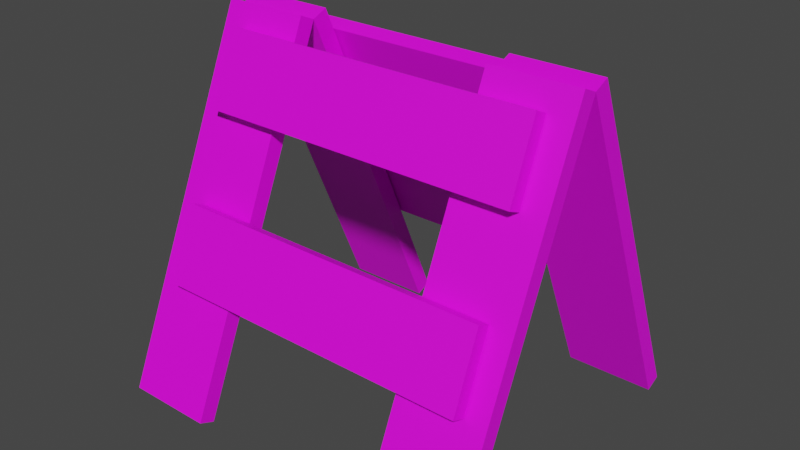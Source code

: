 # Source: Barrier.blend  (saved by Blender 3.6.11; exported with 4.5.12 LTS)
import bpy
from mathutils import Matrix  # noqa: F401  (used for matrix-valued properties, if any)

bpy.ops.wm.read_factory_settings(use_empty=True)
scene = bpy.context.scene
scene.name = 'Scene'

# ---- collections
col_collection = bpy.data.collections.new('Collection'); scene.collection.children.link(col_collection)

# ---- images (referenced by path relative to the original .blend; pixels are not part of the script)
import os
ASSET_DIR = os.environ.get("B2B_ASSET_DIR", "")  # directory of the original .blend (textures are referenced by path, not embedded)
HERE = os.path.dirname(os.path.abspath(__file__))  # packed textures are extracted next to this script under _unpacked/

def load_image(name, relpath, width, height, colorspace="sRGB"):
    """Load a texture the original file referenced (path relative to the .blend, or extracted next to this script)."""
    p = next((c for c in (os.path.join(HERE, relpath), os.path.join(ASSET_DIR, relpath)) if relpath and os.path.exists(c)), "")
    if p:
        img = bpy.data.images.load(p, check_existing=True)
        img.name = name
    else:  # same state as the original file: an image datablock whose file is absent (Cycles renders it pink)
        img = bpy.data.images.new(name, width, height)
        img.source = "FILE"
        img.filepath = "//" + (relpath or name)
    img.colorspace_settings.name = colorspace
    return img
img_lowpoly_tex_png = load_image('Lowpoly_tex.png', '_Textures/Lowpoly_tex.png', 1024, 1024, 'sRGB')

# ---- materials (node trees are filled in below, after node groups)
mat_m_barrier = bpy.data.materials.new('M_Barrier')
mat_m_barrier.alpha_threshold = 0.0
mat_m_barrier.use_transparent_shadow = False
mat_m_barrier.roughness = 0.5
mat_m_barrier.line_color = (0.0, 0.0, 0.0, 1.0)

# ---- material node trees
mat_m_barrier.use_nodes = True; mat_m_barrier.node_tree.nodes.clear()
_N = mat_m_barrier.node_tree.nodes; _L = mat_m_barrier.node_tree.links
n0 = _N.new('ShaderNodeOutputMaterial'); n0.name = 'Material Output'; n0.location = (300, 300)
n1 = _N.new('ShaderNodeBsdfPrincipled'); n1.name = 'Principled BSDF'; n1.location = (10, 300)
n1.distribution = 'GGX'
n1.subsurface_method = 'RANDOM_WALK_SKIN'
n1.inputs[3].default_value = 1.45
n1.inputs[27].default_value = (0.0, 0.0, 0.0, 1.0)
n1.inputs[28].default_value = 1.0
n2 = _N.new('ShaderNodeTexImage'); n2.name = 'Image Texture'; n2.location = (-457, 150)
n2.image = img_lowpoly_tex_png
_L.new(n1.outputs[0], n0.inputs[0])
_L.new(n2.outputs[0], n1.inputs[0])
n0.is_active_output = True

# ---- world
world_world = bpy.data.worlds.new('World'); scene.world = world_world
world_world.use_nodes = True; world_world.node_tree.nodes.clear()
_N = world_world.node_tree.nodes; _L = world_world.node_tree.links
n0 = _N.new('ShaderNodeOutputWorld'); n0.name = 'World Output'; n0.location = (300, 300)
n1 = _N.new('ShaderNodeBackground'); n1.name = 'Background'; n1.location = (10, 300)
n1.inputs[0].default_value = (0.05088, 0.05088, 0.05088, 1.0)
_L.new(n1.outputs[0], n0.inputs[0])
n0.is_active_output = True
world_world.color = (0.05088, 0.05088, 0.05088)
world_world.use_sun_shadow = False
world_world.sun_shadow_jitter_overblur = 0.0

# ---- meshes
me_barrier = bpy.data.meshes.new('Barrier')
me_barrier.from_pydata([(-0.8734, -0.7818, 0.01259), (-0.8734, -0.07272, 1.642), (-0.8734, -0.7091, -0.01906), (-0.8734, 9.636e-08, 1.61), (-0.4612, -0.7818, 0.01259), (-0.4612, -0.07272, 1.642), (-0.4612, -0.7091, -0.01906), (-0.4612, 9.636e-08, 1.61), (0.4612, -0.7818, 0.01259), (0.4612, -0.07272, 1.642), (0.4612, -0.7091, -0.01906), (0.4612, 9.636e-08, 1.61), (0.8734, -0.7818, 0.01259), (0.8734, -0.07272, 1.642), (0.8734, -0.7091, -0.01906), (0.8734, 9.636e-08, 1.61), (-0.7535, -0.1862, 1.568), (0.757, -0.1862, 1.568), (-0.7535, -0.1234, 1.541), (0.757, -0.1234, 1.541), (-0.748, -0.3294, 1.242), (0.7626, -0.3294, 1.242), (-0.748, -0.2666, 1.215), (0.7626, -0.2666, 1.215), (-0.7416, -0.4945, 0.866), (0.7689, -0.4945, 0.866), (-0.7416, -0.4317, 0.8385), (0.7689, -0.4317, 0.8385), (-0.7361, -0.6378, 0.5397), (0.7744, -0.6378, 0.5397), (-0.7361, -0.575, 0.5121), (0.7744, -0.575, 0.5121), (0.8734, 0.7818, 0.01259), (0.8734, 0.07272, 1.642), (0.8734, 0.7091, -0.01906), (0.8734, 7.227e-08, 1.61), (0.4612, 0.7818, 0.01259), (0.4612, 0.07272, 1.642), (0.4612, 0.7091, -0.01906), (0.4612, -2.409e-08, 1.61), (-0.4612, 0.7818, 0.01259), (-0.4612, 0.07272, 1.642), (-0.4612, 0.7091, -0.01906), (-0.4612, 7.227e-08, 1.61), (-0.8734, 0.7818, 0.01259), (-0.8734, 0.07272, 1.642), (-0.8734, 0.7091, -0.01906), (-0.8734, -2.409e-08, 1.61), (0.7535, 0.1862, 1.568), (-0.757, 0.1862, 1.568), (0.7535, 0.1234, 1.541), (-0.757, 0.1234, 1.541), (0.748, 0.3294, 1.242), (-0.7626, 0.3294, 1.242), (0.748, 0.2666, 1.215), (-0.7626, 0.2666, 1.215), (0.7416, 0.4945, 0.866), (-0.7689, 0.4945, 0.866), (0.7416, 0.4318, 0.8385), (-0.7689, 0.4317, 0.8385), (0.7361, 0.6378, 0.5397), (-0.7744, 0.6378, 0.5397), (0.7361, 0.575, 0.5121), (-0.7744, 0.575, 0.5121)], [], [(0, 1, 3, 2), (2, 3, 7, 6), (6, 7, 5, 4), (4, 5, 1, 0), (2, 6, 4, 0), (7, 3, 1, 5), (8, 9, 11, 10), (10, 11, 15, 14), (14, 15, 13, 12), (12, 13, 9, 8), (10, 14, 12, 8), (15, 11, 9, 13), (16, 17, 19, 18), (18, 19, 23, 22), (22, 23, 21, 20), (20, 21, 17, 16), (18, 22, 20, 16), (23, 19, 17, 21), (24, 25, 27, 26), (26, 27, 31, 30), (30, 31, 29, 28), (28, 29, 25, 24), (26, 30, 28, 24), (31, 27, 25, 29), (32, 33, 35, 34), (34, 35, 39, 38), (38, 39, 37, 36), (36, 37, 33, 32), (34, 38, 36, 32), (39, 35, 33, 37), (40, 41, 43, 42), (42, 43, 47, 46), (46, 47, 45, 44), (44, 45, 41, 40), (42, 46, 44, 40), (47, 43, 41, 45), (48, 49, 51, 50), (50, 51, 55, 54), (54, 55, 53, 52), (52, 53, 49, 48), (50, 54, 52, 48), (55, 51, 49, 53), (56, 57, 59, 58), (58, 59, 63, 62), (62, 63, 61, 60), (60, 61, 57, 56), (58, 62, 60, 56), (63, 59, 57, 61)])
_uv = me_barrier.uv_layers.new(name='UVMap')
_uv.uv.foreach_set('vector', [0.9775, 0.9683, 0.9783, 0.9683, 0.9783, 0.9695, 0.9775, 0.9695, 0.977, 0.9721, 0.9761, 0.9721, 0.9761, 0.9708, 0.977, 0.9708, 0.9783, 0.9695, 0.9792, 0.9695, 0.9792, 0.9708, 0.9783, 0.9708, 0.9744, 0.9708, 0.9753, 0.9708, 0.9753, 0.9721, 0.9744, 0.9721, 0.9775, 0.9695, 0.9775, 0.9708, 0.976, 0.9708, 0.976, 0.9695, 0.976, 0.9695, 0.976, 0.9683, 0.9775, 0.9683, 0.9775, 0.9695, 0.9783, 0.9683, 0.9792, 0.9683, 0.9792, 0.9695, 0.9783, 0.9695, 0.9761, 0.9721, 0.9753, 0.9721, 0.9753, 0.9708, 0.9761, 0.9708, 0.9775, 0.9695, 0.9783, 0.9695, 0.9783, 0.9708, 0.9775, 0.9708, 0.9775, 0.9708, 0.9783, 0.9708, 0.9783, 0.9721, 0.9775, 0.9721, 0.9744, 0.9708, 0.9744, 0.9695, 0.976, 0.9695, 0.976, 0.9708, 0.9744, 0.9695, 0.9744, 0.9683, 0.976, 0.9683, 0.976, 0.9695, 0.4245, 0.693, 0.4245, 0.6876, 0.426, 0.6876, 0.426, 0.693, 0.4321, 0.6876, 0.4321, 0.693, 0.432, 0.693, 0.432, 0.6876, 0.423, 0.6876, 0.423, 0.693, 0.4215, 0.693, 0.4215, 0.6876, 0.4316, 0.693, 0.4316, 0.6876, 0.4318, 0.6876, 0.4318, 0.693, 0.4294, 0.6918, 0.4292, 0.6918, 0.4292, 0.6905, 0.4294, 0.6906, 0.4289, 0.6906, 0.429, 0.6905, 0.429, 0.6918, 0.4289, 0.6918, 0.42, 0.693, 0.42, 0.6876, 0.4215, 0.6876, 0.4215, 0.693, 0.432, 0.6876, 0.432, 0.693, 0.4318, 0.693, 0.4318, 0.6876, 0.4245, 0.6876, 0.4245, 0.693, 0.423, 0.693, 0.423, 0.6876, 0.4314, 0.693, 0.4314, 0.6876, 0.4316, 0.6876, 0.4316, 0.693, 0.4292, 0.6918, 0.429, 0.6918, 0.429, 0.6905, 0.4292, 0.6906, 0.4304, 0.6906, 0.4306, 0.6905, 0.4306, 0.6918, 0.4304, 0.6918, 0.9804, 0.9632, 0.9804, 0.9844, 0.9804, 0.9852, 0.9804, 0.9641, 0.9677, 0.9591, 0.9677, 0.9802, 0.9661, 0.9802, 0.9661, 0.9591, 0.9805, 0.9844, 0.9805, 0.9632, 0.9806, 0.9641, 0.9806, 0.9852, 0.9631, 0.9802, 0.9631, 0.9591, 0.9646, 0.9591, 0.9646, 0.9802, 0.9677, 0.9591, 0.9661, 0.9591, 0.9661, 0.9582, 0.9677, 0.9582, 0.9631, 0.9582, 0.9646, 0.9582, 0.9646, 0.9591, 0.9631, 0.9591, 0.9805, 0.9632, 0.9805, 0.9844, 0.9804, 0.9852, 0.9804, 0.9641, 0.9661, 0.9591, 0.9661, 0.9802, 0.9646, 0.9802, 0.9646, 0.9591, 0.9805, 0.9641, 0.9805, 0.9852, 0.9805, 0.9844, 0.9805, 0.9632, 0.9692, 0.9582, 0.9692, 0.9794, 0.9677, 0.9794, 0.9677, 0.9582, 0.9661, 0.9591, 0.9646, 0.9591, 0.9646, 0.9582, 0.9661, 0.9582, 0.9692, 0.9802, 0.9677, 0.9802, 0.9677, 0.9794, 0.9692, 0.9794, 0.42, 0.681, 0.4264, 0.681, 0.4264, 0.6819, 0.42, 0.6819, 0.4264, 0.6876, 0.42, 0.6876, 0.42, 0.6828, 0.4264, 0.6828, 0.4264, 0.6828, 0.42, 0.6828, 0.42, 0.6819, 0.4264, 0.6819, 0.42, 0.6762, 0.4264, 0.6762, 0.4264, 0.681, 0.42, 0.681, 0.433, 0.6876, 0.433, 0.6828, 0.433, 0.6819, 0.433, 0.6867, 0.4331, 0.6867, 0.4331, 0.6819, 0.4331, 0.6828, 0.4331, 0.6876, 0.4264, 0.6867, 0.4327, 0.6867, 0.4327, 0.6876, 0.4264, 0.6876, 0.4264, 0.6762, 0.4327, 0.6762, 0.4328, 0.681, 0.4264, 0.681, 0.4264, 0.681, 0.4328, 0.681, 0.4328, 0.6819, 0.4264, 0.6819, 0.4264, 0.6819, 0.4328, 0.6819, 0.4327, 0.6867, 0.4264, 0.6867, 0.433, 0.6876, 0.433, 0.6828, 0.4331, 0.6819, 0.4331, 0.6867, 0.4331, 0.6867, 0.4331, 0.6819, 0.4332, 0.6828, 0.4332, 0.6876])
me_barrier.materials.append(mat_m_barrier)
me_barrier.update()

# ---- objects
ob_barrier = bpy.data.objects.new('Barrier', me_barrier)

# ---- transforms, parenting, visibility, modifiers, constraints
ob_barrier.location = (0.0, 0.0, 0.0)

# ---- collection membership
col_collection.objects.link(ob_barrier)

# ---- scene / render settings (as saved in the file)
scene.frame_start = 1; scene.frame_end = 250; scene.frame_set(1)
scene.render.engine = 'BLENDER_EEVEE_NEXT'
scene.cycles.sampling_pattern = 'TABULATED_SOBOL'
scene.view_settings.view_transform = 'Filmic'
bpy.context.view_layer.update()

# ---- added for rendering (the .blend has no active camera and no usable light): camera, sun
cam_auto = bpy.data.cameras.new('AutoCamera')
cam_auto.lens = 50.0
cam_auto.sensor_width = 36.0
cam_auto.clip_end = 1000.0
ob_auto_camera = bpy.data.objects.new('AutoCamera', cam_auto)
scene.collection.objects.link(ob_auto_camera)
ob_auto_camera.location = (2.65819, -3.18983, 2.93788)
ob_auto_camera.rotation_euler = (1.09748, -7.21219e-08, 0.694738)
scene.camera = ob_auto_camera
light_auto_sun = bpy.data.lights.new('AutoSun', 'SUN')
light_auto_sun.energy = 3.0
light_auto_sun.angle = 0.0523599
ob_auto_sun = bpy.data.objects.new('AutoSun', light_auto_sun)
scene.collection.objects.link(ob_auto_sun)
ob_auto_sun.rotation_euler = (0.872665, 0.174533, 0.523599)
bpy.context.view_layer.update()
